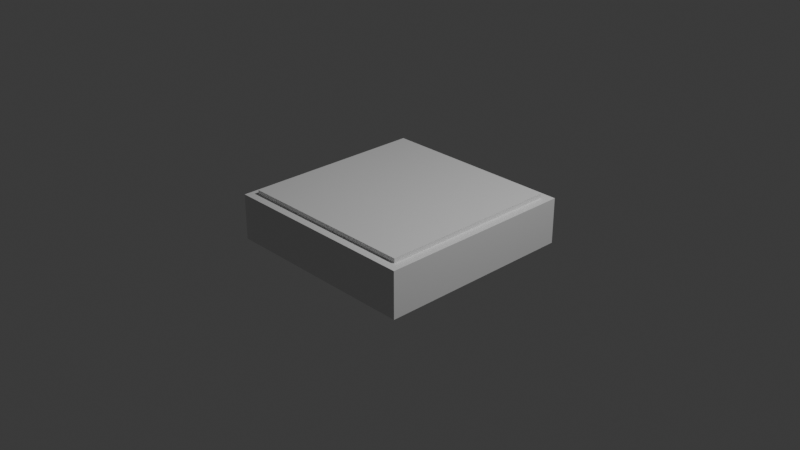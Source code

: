 # Source: press1.blend  (saved by Blender 4.1.24; exported with 4.5.12 LTS)
import bpy
from mathutils import Matrix  # noqa: F401  (used for matrix-valued properties, if any)

bpy.ops.wm.read_factory_settings(use_empty=True)
scene = bpy.context.scene
scene.name = 'Scene'

# ---- collections
col_collection = bpy.data.collections.new('Collection'); scene.collection.children.link(col_collection)

# ---- materials (node trees are filled in below, after node groups)
mat_material = bpy.data.materials.new('Material')
mat_material.alpha_threshold = 0.0
mat_material.use_transparent_shadow = False
mat_material.roughness = 0.5
mat_material.line_color = (0.0, 0.0, 0.0, 1.0)
mat_material_001 = bpy.data.materials.new('Material.001')
mat_material_001.alpha_threshold = 0.0
mat_material_001.use_transparent_shadow = False
mat_material_001.roughness = 0.5
mat_material_001.line_color = (0.0, 0.0, 0.0, 1.0)

# ---- material node trees
mat_material.use_nodes = True; mat_material.node_tree.nodes.clear()
_N = mat_material.node_tree.nodes; _L = mat_material.node_tree.links
n0 = _N.new('ShaderNodeOutputMaterial'); n0.name = 'Material Output'; n0.location = (300, 300)
n1 = _N.new('ShaderNodeBsdfPrincipled'); n1.name = 'Principled BSDF'; n1.location = (10, 300)
n1.inputs[3].default_value = 1.45
_L.new(n1.outputs[0], n0.inputs[0])
n0.is_active_output = True
mat_material_001.use_nodes = True; mat_material_001.node_tree.nodes.clear()
_N = mat_material_001.node_tree.nodes; _L = mat_material_001.node_tree.links
n0 = _N.new('ShaderNodeOutputMaterial'); n0.name = 'Material Output'; n0.location = (300, 300)
n1 = _N.new('ShaderNodeBsdfPrincipled'); n1.name = 'Principled BSDF'; n1.location = (10, 300)
n1.inputs[3].default_value = 1.45
_L.new(n1.outputs[0], n0.inputs[0])
n0.is_active_output = True

# ---- world
world_world = bpy.data.worlds.new('World'); scene.world = world_world
world_world.use_nodes = True; world_world.node_tree.nodes.clear()
_N = world_world.node_tree.nodes; _L = world_world.node_tree.links
n0 = _N.new('ShaderNodeOutputWorld'); n0.name = 'World Output'; n0.location = (300, 300)
n1 = _N.new('ShaderNodeBackground'); n1.name = 'Background'; n1.location = (10, 300)
n1.inputs[0].default_value = (0.05088, 0.05088, 0.05088, 1.0)
_L.new(n1.outputs[0], n0.inputs[0])
n0.is_active_output = True
world_world.color = (0.05088, 0.05088, 0.05088)
world_world.use_sun_shadow = False
world_world.sun_shadow_jitter_overblur = 0.0

# ---- cameras
cam_camera = bpy.data.cameras.new('Camera')
cam_camera.clip_end = 100.0
cam_camera.ortho_scale = 7.314

# ---- lights
light_light = bpy.data.lights.new('Light', 'POINT')
light_light.transmission_factor = 0.0
light_light.energy = 1000.0
light_light.shadow_soft_size = 0.1
light_light.shadow_maximum_resolution = 0.006
light_light.use_absolute_resolution = True

# ---- meshes
me_cube = bpy.data.meshes.new('Cube')
me_cube.from_pydata([(1.0, 1.0, 1.0), (1.0, 1.0, -1.0), (1.0, -1.0, 1.0), (1.0, -1.0, -1.0), (-1.0, 1.0, 1.0), (-1.0, 1.0, -1.0), (-1.0, -1.0, 1.0), (-1.0, -1.0, -1.0)], [], [(0, 4, 6, 2), (3, 2, 6, 7), (7, 6, 4, 5), (5, 1, 3, 7), (1, 0, 2, 3), (5, 4, 0, 1)])
_uv = me_cube.uv_layers.new(name='UVMap')
_uv.uv.foreach_set('vector', [0.625, 0.5, 0.875, 0.5, 0.875, 0.75, 0.625, 0.75, 0.375, 0.75, 0.625, 0.75, 0.625, 1.0, 0.375, 1.0, 0.375, 0.0, 0.625, 0.0, 0.625, 0.25, 0.375, 0.25, 0.125, 0.5, 0.375, 0.5, 0.375, 0.75, 0.125, 0.75, 0.375, 0.5, 0.625, 0.5, 0.625, 0.75, 0.375, 0.75, 0.375, 0.25, 0.625, 0.25, 0.625, 0.5, 0.375, 0.5])
me_cube.materials.append(mat_material)
me_cube.use_mirror_vertex_groups = False
me_cube.update()
me_cube_001 = bpy.data.meshes.new('Cube.001')
me_cube_001.from_pydata([(1.0, 1.0, 1.0), (1.0, 1.0, -1.0), (1.0, -1.0, 1.0), (1.0, -1.0, -1.0), (-1.0, 1.0, 1.0), (-1.0, 1.0, -1.0), (-1.0, -1.0, 1.0), (-1.0, -1.0, -1.0)], [], [(0, 4, 6, 2), (3, 2, 6, 7), (7, 6, 4, 5), (5, 1, 3, 7), (1, 0, 2, 3), (5, 4, 0, 1)])
_uv = me_cube_001.uv_layers.new(name='UVMap')
_uv.uv.foreach_set('vector', [0.625, 0.5, 0.875, 0.5, 0.875, 0.75, 0.625, 0.75, 0.375, 0.75, 0.625, 0.75, 0.625, 1.0, 0.375, 1.0, 0.375, 0.0, 0.625, 0.0, 0.625, 0.25, 0.375, 0.25, 0.125, 0.5, 0.375, 0.5, 0.375, 0.75, 0.125, 0.75, 0.375, 0.5, 0.625, 0.5, 0.625, 0.75, 0.375, 0.75, 0.375, 0.25, 0.625, 0.25, 0.625, 0.5, 0.375, 0.5])
me_cube_001.materials.append(mat_material_001)
me_cube_001.use_mirror_vertex_groups = False
me_cube_001.update()

# ---- objects
ob_cube = bpy.data.objects.new('Cube', me_cube)
ob_light = bpy.data.objects.new('Light', light_light)
ob_camera = bpy.data.objects.new('Camera', cam_camera)
ob_cube_001 = bpy.data.objects.new('Cube.001', me_cube_001)

# ---- transforms, parenting, visibility, modifiers, constraints
ob_cube.location = (0.0, 0.0, 0.0)
ob_cube.scale = (1.1, 1.1, 0.25)
ob_cube.lock_rotations_4d = False
ob_cube.empty_display_type = 'ARROWS'
ob_cube.lineart.crease_threshold = 0.0
_m = ob_cube.modifiers.new('Boolean', 'BOOLEAN')
_m.object = ob_cube_001
ob_light.location = (4.076, 1.005, 5.904)
ob_light.rotation_euler = (0.6503, 0.05522, 1.866)
ob_light.lock_rotations_4d = False
ob_light.empty_display_type = 'ARROWS'
ob_light.color = (0.0, 0.0, 0.0, 0.0)
ob_light.lineart.crease_threshold = 0.0
ob_camera.location = (7.359, -6.926, 4.958)
ob_camera.rotation_euler = (1.109, 0.0, 0.8149)
ob_camera.lock_rotations_4d = False
ob_camera.empty_display_type = 'ARROWS'
ob_camera.color = (0.0, 0.0, 0.0, 0.0)
ob_camera.display_type = 'WIRE'
ob_camera.lineart.crease_threshold = 0.0
ob_cube_001.location = (0.0, 0.0, 0.0)
ob_cube_001.scale = (1.0, 1.0, 0.3)
ob_cube_001.lock_rotations_4d = False
ob_cube_001.empty_display_type = 'ARROWS'
ob_cube_001.lineart.crease_threshold = 0.0

# ---- collection membership
col_collection.objects.link(ob_cube)
col_collection.objects.link(ob_light)
col_collection.objects.link(ob_camera)
col_collection.objects.link(ob_cube_001)

# ---- scene / render settings (as saved in the file)
scene.camera = ob_camera
scene.frame_start = 1; scene.frame_end = 250; scene.frame_set(1)
scene.render.engine = 'BLENDER_EEVEE_NEXT'
scene.cycles.sampling_pattern = 'TABULATED_SOBOL'
scene.eevee.ray_tracing_options.trace_max_roughness = 0.0
bpy.context.view_layer.update()

